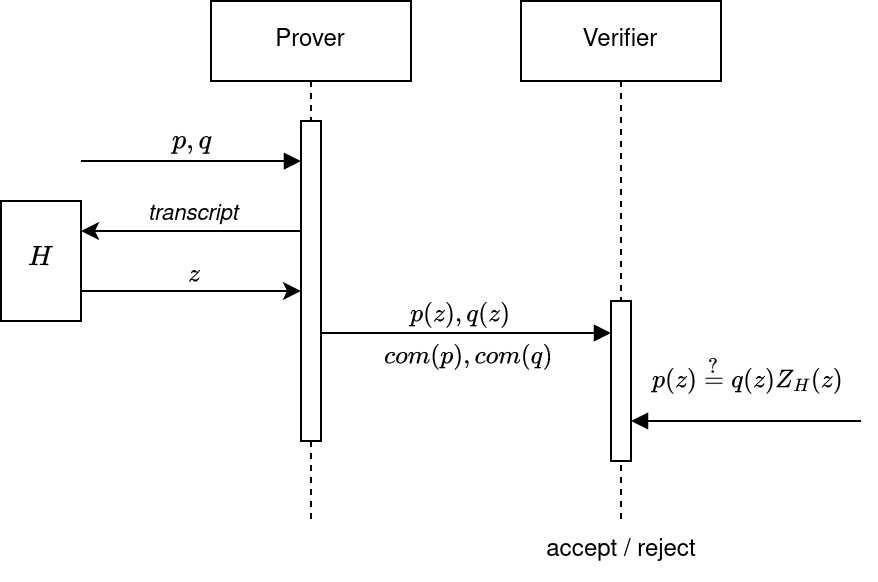

The diagram above was exported from draw.io. Its source (the exported page's mxGraphModel, read from the mxfile embedded in the PNG):
<mxGraphModel dx="505" dy="313" grid="1" gridSize="10" guides="1" tooltips="1" connect="1" arrows="1" fold="1" page="1" pageScale="1" pageWidth="850" pageHeight="1100" math="1" shadow="0">
  <root>
    <mxCell id="0" />
    <mxCell id="1" parent="0" />
    <mxCell id="aM9ryv3xv72pqoxQDRHE-1" value="&lt;div&gt;Prover&lt;/div&gt;" style="shape=umlLifeline;perimeter=lifelinePerimeter;whiteSpace=wrap;html=1;container=0;dropTarget=0;collapsible=0;recursiveResize=0;outlineConnect=0;portConstraint=eastwest;newEdgeStyle={&quot;edgeStyle&quot;:&quot;elbowEdgeStyle&quot;,&quot;elbow&quot;:&quot;vertical&quot;,&quot;curved&quot;:0,&quot;rounded&quot;:0};" parent="1" vertex="1">
      <mxGeometry x="285" y="360" width="100" height="260" as="geometry" />
    </mxCell>
    <mxCell id="aM9ryv3xv72pqoxQDRHE-2" value="" style="html=1;points=[];perimeter=orthogonalPerimeter;outlineConnect=0;targetShapes=umlLifeline;portConstraint=eastwest;newEdgeStyle={&quot;edgeStyle&quot;:&quot;elbowEdgeStyle&quot;,&quot;elbow&quot;:&quot;vertical&quot;,&quot;curved&quot;:0,&quot;rounded&quot;:0};" parent="aM9ryv3xv72pqoxQDRHE-1" vertex="1">
      <mxGeometry x="45" y="60" width="10" height="160" as="geometry" />
    </mxCell>
    <mxCell id="aM9ryv3xv72pqoxQDRHE-3" value="" style="html=1;verticalAlign=bottom;startArrow=none;endArrow=block;startSize=8;edgeStyle=elbowEdgeStyle;elbow=vertical;curved=0;rounded=0;startFill=0;" parent="aM9ryv3xv72pqoxQDRHE-1" edge="1">
      <mxGeometry x="0.0933" y="10" relative="1" as="geometry">
        <mxPoint x="-65" y="80" as="sourcePoint" />
        <mxPoint x="45" y="80.28571428571433" as="targetPoint" />
        <mxPoint as="offset" />
      </mxGeometry>
    </mxCell>
    <mxCell id="aM9ryv3xv72pqoxQDRHE-5" value="Verifier" style="shape=umlLifeline;perimeter=lifelinePerimeter;whiteSpace=wrap;html=1;container=0;dropTarget=0;collapsible=0;recursiveResize=0;outlineConnect=0;portConstraint=eastwest;newEdgeStyle={&quot;edgeStyle&quot;:&quot;elbowEdgeStyle&quot;,&quot;elbow&quot;:&quot;vertical&quot;,&quot;curved&quot;:0,&quot;rounded&quot;:0};" parent="1" vertex="1">
      <mxGeometry x="440" y="360" width="100" height="260" as="geometry" />
    </mxCell>
    <mxCell id="aM9ryv3xv72pqoxQDRHE-6" value="" style="html=1;points=[];perimeter=orthogonalPerimeter;outlineConnect=0;targetShapes=umlLifeline;portConstraint=eastwest;newEdgeStyle={&quot;edgeStyle&quot;:&quot;elbowEdgeStyle&quot;,&quot;elbow&quot;:&quot;vertical&quot;,&quot;curved&quot;:0,&quot;rounded&quot;:0};" parent="aM9ryv3xv72pqoxQDRHE-5" vertex="1">
      <mxGeometry x="45" y="150" width="10" height="80" as="geometry" />
    </mxCell>
    <mxCell id="aM9ryv3xv72pqoxQDRHE-7" value="&lt;div&gt;`p(z), q(z)`&lt;/div&gt;" style="html=1;verticalAlign=bottom;endArrow=block;edgeStyle=elbowEdgeStyle;elbow=vertical;curved=0;rounded=0;" parent="1" edge="1">
      <mxGeometry x="-0.0345" relative="1" as="geometry">
        <mxPoint x="340" y="526" as="sourcePoint" />
        <Array as="points">
          <mxPoint x="400" y="526" />
          <mxPoint x="425" y="436" />
        </Array>
        <mxPoint x="485" y="526" as="targetPoint" />
        <mxPoint as="offset" />
      </mxGeometry>
    </mxCell>
    <mxCell id="7DmdmGS0xK0BUPPBXNsc-3" value="$$p(z) = q(z)Z_H(z)$$" style="html=1;verticalAlign=bottom;startArrow=none;endArrow=block;edgeStyle=elbowEdgeStyle;elbow=vertical;curved=0;rounded=0;startFill=0;" parent="1" edge="1">
      <mxGeometry relative="1" as="geometry">
        <mxPoint x="610" y="570" as="sourcePoint" />
        <mxPoint x="495" y="570" as="targetPoint" />
        <Array as="points">
          <mxPoint x="550" y="570" />
          <mxPoint x="540" y="540" />
          <mxPoint x="660" y="529" />
        </Array>
        <mxPoint as="offset" />
      </mxGeometry>
    </mxCell>
    <mxCell id="7DmdmGS0xK0BUPPBXNsc-11" value="&lt;div&gt;accept / reject&lt;/div&gt;" style="text;html=1;align=center;verticalAlign=middle;resizable=0;points=[];autosize=1;strokeColor=none;fillColor=none;" parent="1" vertex="1">
      <mxGeometry x="440" y="620" width="100" height="30" as="geometry" />
    </mxCell>
    <mxCell id="7DmdmGS0xK0BUPPBXNsc-13" value="$$p, q$$" style="text;html=1;strokeColor=none;fillColor=none;align=center;verticalAlign=middle;whiteSpace=wrap;rounded=0;" parent="1" vertex="1">
      <mxGeometry x="246" y="416" width="60" height="30" as="geometry" />
    </mxCell>
    <mxCell id="KRY44aeceyBBmLr1f3J5-1" value="&lt;font style=&quot;font-size: 9px;&quot;&gt;`?`&lt;/font&gt;" style="text;html=1;strokeColor=none;fillColor=none;align=center;verticalAlign=middle;whiteSpace=wrap;rounded=0;" parent="1" vertex="1">
      <mxGeometry x="529" y="535" width="14" height="16" as="geometry" />
    </mxCell>
    <mxCell id="ZWTVHIzaH-wpdXDYzBDM-2" value="&lt;font style=&quot;font-size: 11px;&quot;&gt;`com(p), com(q)`&lt;/font&gt;" style="text;html=1;strokeColor=none;fillColor=none;align=center;verticalAlign=middle;whiteSpace=wrap;rounded=0;" parent="1" vertex="1">
      <mxGeometry x="379" y="524" width="70" height="30" as="geometry" />
    </mxCell>
    <mxCell id="ZWTVHIzaH-wpdXDYzBDM-5" value="&lt;div&gt;`H`&lt;/div&gt;" style="rounded=0;whiteSpace=wrap;html=1;" parent="1" vertex="1">
      <mxGeometry x="180" y="460" width="40" height="60" as="geometry" />
    </mxCell>
    <mxCell id="ZWTVHIzaH-wpdXDYzBDM-6" value="" style="endArrow=classic;html=1;rounded=0;entryX=1;entryY=0.25;entryDx=0;entryDy=0;" parent="1" source="aM9ryv3xv72pqoxQDRHE-2" target="ZWTVHIzaH-wpdXDYzBDM-5" edge="1">
      <mxGeometry width="50" height="50" relative="1" as="geometry">
        <mxPoint x="270" y="520" as="sourcePoint" />
        <mxPoint x="320" y="470" as="targetPoint" />
      </mxGeometry>
    </mxCell>
    <mxCell id="ZWTVHIzaH-wpdXDYzBDM-9" value="&lt;i&gt;transcript&lt;/i&gt;" style="edgeLabel;html=1;align=center;verticalAlign=middle;resizable=0;points=[];" parent="ZWTVHIzaH-wpdXDYzBDM-6" connectable="0" vertex="1">
      <mxGeometry x="0.3436" y="-1" relative="1" as="geometry">
        <mxPoint x="20" y="-8" as="offset" />
      </mxGeometry>
    </mxCell>
    <mxCell id="ZWTVHIzaH-wpdXDYzBDM-7" value="" style="endArrow=classic;html=1;rounded=0;exitX=1;exitY=0.75;exitDx=0;exitDy=0;" parent="1" source="ZWTVHIzaH-wpdXDYzBDM-5" target="aM9ryv3xv72pqoxQDRHE-2" edge="1">
      <mxGeometry width="50" height="50" relative="1" as="geometry">
        <mxPoint x="270" y="520" as="sourcePoint" />
        <mxPoint x="320" y="470" as="targetPoint" />
      </mxGeometry>
    </mxCell>
    <mxCell id="ZWTVHIzaH-wpdXDYzBDM-8" value="`z`" style="edgeLabel;html=1;align=center;verticalAlign=middle;resizable=0;points=[];" parent="ZWTVHIzaH-wpdXDYzBDM-7" connectable="0" vertex="1">
      <mxGeometry x="0.2272" relative="1" as="geometry">
        <mxPoint x="-12" y="-8" as="offset" />
      </mxGeometry>
    </mxCell>
  </root>
</mxGraphModel>